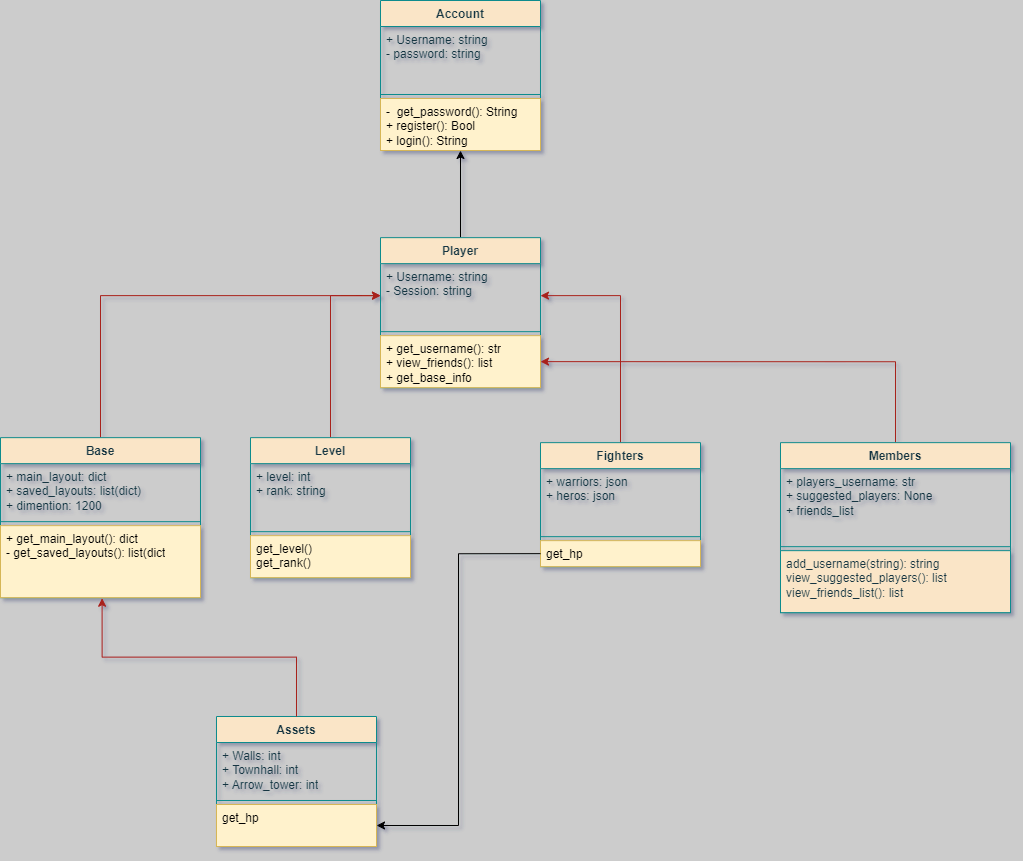

The diagram above was exported from draw.io. Its source (the exported page's mxGraphModel, read from the mxfile embedded in the PNG):
<mxGraphModel dx="1793" dy="1045" grid="0" gridSize="10" guides="1" tooltips="1" connect="1" arrows="1" fold="1" page="1" pageScale="1" pageWidth="1920" pageHeight="1200" background="#CCCCCC" math="0" shadow="1">
  <root>
    <mxCell id="0" />
    <mxCell id="1" parent="0" />
    <mxCell id="kmyIptzwklP5426THKYm-34" style="edgeStyle=orthogonalEdgeStyle;rounded=0;orthogonalLoop=1;jettySize=auto;html=1;" edge="1" parent="1" source="Z89hh6Zz5lBVl0QW7Akf-4" target="kmyIptzwklP5426THKYm-29">
      <mxGeometry relative="1" as="geometry" />
    </mxCell>
    <mxCell id="Z89hh6Zz5lBVl0QW7Akf-4" value="Player" style="swimlane;fontStyle=1;align=center;verticalAlign=top;childLayout=stackLayout;horizontal=1;startSize=26;horizontalStack=0;resizeParent=1;resizeParentMax=0;resizeLast=0;collapsible=1;marginBottom=0;whiteSpace=wrap;html=1;fillColor=#FAE5C7;strokeColor=#0F8B8D;labelBackgroundColor=none;fontColor=#143642;" parent="1" vertex="1">
      <mxGeometry x="893" y="475.15" width="160" height="150" as="geometry" />
    </mxCell>
    <mxCell id="Z89hh6Zz5lBVl0QW7Akf-5" value="&lt;div&gt;+ Username: string&lt;/div&gt;&lt;div&gt;- Session: string&lt;/div&gt;" style="text;strokeColor=none;fillColor=none;align=left;verticalAlign=top;spacingLeft=4;spacingRight=4;overflow=hidden;rotatable=0;points=[[0,0.5],[1,0.5]];portConstraint=eastwest;whiteSpace=wrap;html=1;labelBackgroundColor=none;fontColor=#143642;" parent="Z89hh6Zz5lBVl0QW7Akf-4" vertex="1">
      <mxGeometry y="26" width="160" height="64" as="geometry" />
    </mxCell>
    <mxCell id="Z89hh6Zz5lBVl0QW7Akf-6" value="" style="line;strokeWidth=1;fillColor=none;align=left;verticalAlign=middle;spacingTop=-1;spacingLeft=3;spacingRight=3;rotatable=0;labelPosition=right;points=[];portConstraint=eastwest;strokeColor=#0F8B8D;labelBackgroundColor=none;fontColor=#143642;" parent="Z89hh6Zz5lBVl0QW7Akf-4" vertex="1">
      <mxGeometry y="90" width="160" height="8" as="geometry" />
    </mxCell>
    <mxCell id="Z89hh6Zz5lBVl0QW7Akf-7" value="+ get_username(): str&lt;div&gt;+ view_friends(): list&lt;/div&gt;&lt;div&gt;+ get_base_info&lt;/div&gt;" style="text;strokeColor=#d6b656;fillColor=#fff2cc;align=left;verticalAlign=top;spacingLeft=4;spacingRight=4;overflow=hidden;rotatable=0;points=[[0,0.5],[1,0.5]];portConstraint=eastwest;whiteSpace=wrap;html=1;labelBackgroundColor=none;" parent="Z89hh6Zz5lBVl0QW7Akf-4" vertex="1">
      <mxGeometry y="98" width="160" height="52" as="geometry" />
    </mxCell>
    <mxCell id="Z89hh6Zz5lBVl0QW7Akf-27" style="edgeStyle=orthogonalEdgeStyle;rounded=0;orthogonalLoop=1;jettySize=auto;html=1;entryX=0;entryY=0.5;entryDx=0;entryDy=0;labelBackgroundColor=none;strokeColor=#A8201A;fontColor=default;" parent="1" source="Z89hh6Zz5lBVl0QW7Akf-10" target="Z89hh6Zz5lBVl0QW7Akf-5" edge="1">
      <mxGeometry relative="1" as="geometry" />
    </mxCell>
    <mxCell id="Z89hh6Zz5lBVl0QW7Akf-10" value="Base" style="swimlane;fontStyle=1;align=center;verticalAlign=top;childLayout=stackLayout;horizontal=1;startSize=26;horizontalStack=0;resizeParent=1;resizeParentMax=0;resizeLast=0;collapsible=1;marginBottom=0;whiteSpace=wrap;html=1;fillColor=#FAE5C7;strokeColor=#0F8B8D;labelBackgroundColor=none;fontColor=#143642;" parent="1" vertex="1">
      <mxGeometry x="513" y="675.15" width="200" height="160" as="geometry" />
    </mxCell>
    <mxCell id="Z89hh6Zz5lBVl0QW7Akf-11" value="+ main_layout: dict&lt;div&gt;+ saved_layouts: list(dict)&lt;/div&gt;&lt;div&gt;+ dimention: 1200&lt;/div&gt;" style="text;strokeColor=none;fillColor=none;align=left;verticalAlign=top;spacingLeft=4;spacingRight=4;overflow=hidden;rotatable=0;points=[[0,0.5],[1,0.5]];portConstraint=eastwest;whiteSpace=wrap;html=1;labelBackgroundColor=none;fontColor=#143642;" parent="Z89hh6Zz5lBVl0QW7Akf-10" vertex="1">
      <mxGeometry y="26" width="200" height="54" as="geometry" />
    </mxCell>
    <mxCell id="Z89hh6Zz5lBVl0QW7Akf-12" value="" style="line;strokeWidth=1;fillColor=none;align=left;verticalAlign=middle;spacingTop=-1;spacingLeft=3;spacingRight=3;rotatable=0;labelPosition=right;points=[];portConstraint=eastwest;strokeColor=#0F8B8D;labelBackgroundColor=none;fontColor=#143642;" parent="Z89hh6Zz5lBVl0QW7Akf-10" vertex="1">
      <mxGeometry y="80" width="200" height="8" as="geometry" />
    </mxCell>
    <mxCell id="Z89hh6Zz5lBVl0QW7Akf-13" value="+ get_main_layout(): dict&lt;div&gt;- get_saved_layouts(): list(dict&lt;/div&gt;" style="text;strokeColor=#d6b656;fillColor=#fff2cc;align=left;verticalAlign=top;spacingLeft=4;spacingRight=4;overflow=hidden;rotatable=0;points=[[0,0.5],[1,0.5]];portConstraint=eastwest;whiteSpace=wrap;html=1;labelBackgroundColor=none;" parent="Z89hh6Zz5lBVl0QW7Akf-10" vertex="1">
      <mxGeometry y="88" width="200" height="72" as="geometry" />
    </mxCell>
    <mxCell id="Z89hh6Zz5lBVl0QW7Akf-28" style="edgeStyle=orthogonalEdgeStyle;rounded=0;orthogonalLoop=1;jettySize=auto;html=1;entryX=0;entryY=0.5;entryDx=0;entryDy=0;labelBackgroundColor=none;strokeColor=#A8201A;fontColor=default;" parent="1" source="Z89hh6Zz5lBVl0QW7Akf-16" target="Z89hh6Zz5lBVl0QW7Akf-5" edge="1">
      <mxGeometry relative="1" as="geometry" />
    </mxCell>
    <mxCell id="Z89hh6Zz5lBVl0QW7Akf-16" value="Level" style="swimlane;fontStyle=1;align=center;verticalAlign=top;childLayout=stackLayout;horizontal=1;startSize=26;horizontalStack=0;resizeParent=1;resizeParentMax=0;resizeLast=0;collapsible=1;marginBottom=0;whiteSpace=wrap;html=1;fillColor=#FAE5C7;strokeColor=#0F8B8D;labelBackgroundColor=none;fontColor=#143642;" parent="1" vertex="1">
      <mxGeometry x="763" y="675.15" width="160" height="140" as="geometry" />
    </mxCell>
    <mxCell id="Z89hh6Zz5lBVl0QW7Akf-17" value="+ level: int&lt;div&gt;+ rank: string&lt;/div&gt;" style="text;strokeColor=none;fillColor=none;align=left;verticalAlign=top;spacingLeft=4;spacingRight=4;overflow=hidden;rotatable=0;points=[[0,0.5],[1,0.5]];portConstraint=eastwest;whiteSpace=wrap;html=1;labelBackgroundColor=none;fontColor=#143642;" parent="Z89hh6Zz5lBVl0QW7Akf-16" vertex="1">
      <mxGeometry y="26" width="160" height="64" as="geometry" />
    </mxCell>
    <mxCell id="Z89hh6Zz5lBVl0QW7Akf-18" value="" style="line;strokeWidth=1;fillColor=none;align=left;verticalAlign=middle;spacingTop=-1;spacingLeft=3;spacingRight=3;rotatable=0;labelPosition=right;points=[];portConstraint=eastwest;strokeColor=#0F8B8D;labelBackgroundColor=none;fontColor=#143642;" parent="Z89hh6Zz5lBVl0QW7Akf-16" vertex="1">
      <mxGeometry y="90" width="160" height="8" as="geometry" />
    </mxCell>
    <mxCell id="Z89hh6Zz5lBVl0QW7Akf-19" value="get_level()&lt;div&gt;get_rank()&lt;/div&gt;" style="text;strokeColor=#d6b656;fillColor=#fff2cc;align=left;verticalAlign=top;spacingLeft=4;spacingRight=4;overflow=hidden;rotatable=0;points=[[0,0.5],[1,0.5]];portConstraint=eastwest;whiteSpace=wrap;html=1;labelBackgroundColor=none;" parent="Z89hh6Zz5lBVl0QW7Akf-16" vertex="1">
      <mxGeometry y="98" width="160" height="42" as="geometry" />
    </mxCell>
    <mxCell id="Z89hh6Zz5lBVl0QW7Akf-20" value="Assets" style="swimlane;fontStyle=1;align=center;verticalAlign=top;childLayout=stackLayout;horizontal=1;startSize=26;horizontalStack=0;resizeParent=1;resizeParentMax=0;resizeLast=0;collapsible=1;marginBottom=0;whiteSpace=wrap;html=1;fillColor=#FAE5C7;strokeColor=#0F8B8D;labelBackgroundColor=none;fontColor=#143642;" parent="1" vertex="1">
      <mxGeometry x="729" y="954" width="160" height="130" as="geometry" />
    </mxCell>
    <mxCell id="Z89hh6Zz5lBVl0QW7Akf-21" value="+ Walls: int&lt;div&gt;+ Townhall: int&lt;/div&gt;&lt;div&gt;+ Arrow_tower: int&lt;/div&gt;" style="text;strokeColor=none;fillColor=none;align=left;verticalAlign=top;spacingLeft=4;spacingRight=4;overflow=hidden;rotatable=0;points=[[0,0.5],[1,0.5]];portConstraint=eastwest;whiteSpace=wrap;html=1;labelBackgroundColor=none;fontColor=#143642;" parent="Z89hh6Zz5lBVl0QW7Akf-20" vertex="1">
      <mxGeometry y="26" width="160" height="54" as="geometry" />
    </mxCell>
    <mxCell id="Z89hh6Zz5lBVl0QW7Akf-22" value="" style="line;strokeWidth=1;fillColor=none;align=left;verticalAlign=middle;spacingTop=-1;spacingLeft=3;spacingRight=3;rotatable=0;labelPosition=right;points=[];portConstraint=eastwest;strokeColor=#0F8B8D;labelBackgroundColor=none;fontColor=#143642;" parent="Z89hh6Zz5lBVl0QW7Akf-20" vertex="1">
      <mxGeometry y="80" width="160" height="8" as="geometry" />
    </mxCell>
    <mxCell id="Z89hh6Zz5lBVl0QW7Akf-23" value="get_hp" style="text;strokeColor=#d6b656;fillColor=#fff2cc;align=left;verticalAlign=top;spacingLeft=4;spacingRight=4;overflow=hidden;rotatable=0;points=[[0,0.5],[1,0.5]];portConstraint=eastwest;whiteSpace=wrap;html=1;labelBackgroundColor=none;" parent="Z89hh6Zz5lBVl0QW7Akf-20" vertex="1">
      <mxGeometry y="88" width="160" height="42" as="geometry" />
    </mxCell>
    <mxCell id="Z89hh6Zz5lBVl0QW7Akf-29" style="edgeStyle=orthogonalEdgeStyle;rounded=0;orthogonalLoop=1;jettySize=auto;html=1;entryX=0.508;entryY=1.008;entryDx=0;entryDy=0;entryPerimeter=0;labelBackgroundColor=none;strokeColor=#A8201A;fontColor=default;" parent="1" source="Z89hh6Zz5lBVl0QW7Akf-20" target="Z89hh6Zz5lBVl0QW7Akf-13" edge="1">
      <mxGeometry relative="1" as="geometry" />
    </mxCell>
    <mxCell id="Z89hh6Zz5lBVl0QW7Akf-34" style="edgeStyle=orthogonalEdgeStyle;rounded=0;orthogonalLoop=1;jettySize=auto;html=1;entryX=1;entryY=0.5;entryDx=0;entryDy=0;labelBackgroundColor=none;strokeColor=#A8201A;fontColor=default;" parent="1" source="Z89hh6Zz5lBVl0QW7Akf-30" target="Z89hh6Zz5lBVl0QW7Akf-5" edge="1">
      <mxGeometry relative="1" as="geometry" />
    </mxCell>
    <mxCell id="Z89hh6Zz5lBVl0QW7Akf-30" value="Fighters" style="swimlane;fontStyle=1;align=center;verticalAlign=top;childLayout=stackLayout;horizontal=1;startSize=26;horizontalStack=0;resizeParent=1;resizeParentMax=0;resizeLast=0;collapsible=1;marginBottom=0;whiteSpace=wrap;html=1;fillColor=#FAE5C7;strokeColor=#0F8B8D;labelBackgroundColor=none;fontColor=#143642;" parent="1" vertex="1">
      <mxGeometry x="1053" y="680.15" width="160" height="124" as="geometry" />
    </mxCell>
    <mxCell id="Z89hh6Zz5lBVl0QW7Akf-31" value="+ warriors: json&lt;div&gt;+ heros: json&lt;/div&gt;" style="text;strokeColor=none;fillColor=none;align=left;verticalAlign=top;spacingLeft=4;spacingRight=4;overflow=hidden;rotatable=0;points=[[0,0.5],[1,0.5]];portConstraint=eastwest;whiteSpace=wrap;html=1;labelBackgroundColor=none;fontColor=#143642;" parent="Z89hh6Zz5lBVl0QW7Akf-30" vertex="1">
      <mxGeometry y="26" width="160" height="64" as="geometry" />
    </mxCell>
    <mxCell id="Z89hh6Zz5lBVl0QW7Akf-32" value="" style="line;strokeWidth=1;fillColor=none;align=left;verticalAlign=middle;spacingTop=-1;spacingLeft=3;spacingRight=3;rotatable=0;labelPosition=right;points=[];portConstraint=eastwest;strokeColor=#0F8B8D;labelBackgroundColor=none;fontColor=#143642;" parent="Z89hh6Zz5lBVl0QW7Akf-30" vertex="1">
      <mxGeometry y="90" width="160" height="8" as="geometry" />
    </mxCell>
    <mxCell id="Z89hh6Zz5lBVl0QW7Akf-33" value="get_hp" style="text;strokeColor=#d6b656;fillColor=#fff2cc;align=left;verticalAlign=top;spacingLeft=4;spacingRight=4;overflow=hidden;rotatable=0;points=[[0,0.5],[1,0.5]];portConstraint=eastwest;whiteSpace=wrap;html=1;labelBackgroundColor=none;" parent="Z89hh6Zz5lBVl0QW7Akf-30" vertex="1">
      <mxGeometry y="98" width="160" height="26" as="geometry" />
    </mxCell>
    <mxCell id="Z89hh6Zz5lBVl0QW7Akf-44" style="edgeStyle=orthogonalEdgeStyle;rounded=0;orthogonalLoop=1;jettySize=auto;html=1;entryX=1;entryY=0.5;entryDx=0;entryDy=0;labelBackgroundColor=none;strokeColor=#A8201A;fontColor=default;" parent="1" source="Z89hh6Zz5lBVl0QW7Akf-40" target="Z89hh6Zz5lBVl0QW7Akf-7" edge="1">
      <mxGeometry relative="1" as="geometry" />
    </mxCell>
    <mxCell id="Z89hh6Zz5lBVl0QW7Akf-40" value="Members" style="swimlane;fontStyle=1;align=center;verticalAlign=top;childLayout=stackLayout;horizontal=1;startSize=26;horizontalStack=0;resizeParent=1;resizeParentMax=0;resizeLast=0;collapsible=1;marginBottom=0;whiteSpace=wrap;html=1;fillColor=#FAE5C7;strokeColor=#0F8B8D;labelBackgroundColor=none;fontColor=#143642;" parent="1" vertex="1">
      <mxGeometry x="1293" y="680.15" width="230" height="170" as="geometry" />
    </mxCell>
    <mxCell id="Z89hh6Zz5lBVl0QW7Akf-41" value="+ players_username: str&lt;div&gt;+ suggested_players: None&lt;/div&gt;&lt;div&gt;+ friends_list&lt;/div&gt;" style="text;strokeColor=none;fillColor=none;align=left;verticalAlign=top;spacingLeft=4;spacingRight=4;overflow=hidden;rotatable=0;points=[[0,0.5],[1,0.5]];portConstraint=eastwest;whiteSpace=wrap;html=1;labelBackgroundColor=none;fontColor=#143642;" parent="Z89hh6Zz5lBVl0QW7Akf-40" vertex="1">
      <mxGeometry y="26" width="230" height="74" as="geometry" />
    </mxCell>
    <mxCell id="Z89hh6Zz5lBVl0QW7Akf-42" value="" style="line;strokeWidth=1;fillColor=#FAE5C7;align=left;verticalAlign=middle;spacingTop=-1;spacingLeft=3;spacingRight=3;rotatable=0;labelPosition=right;points=[];portConstraint=eastwest;strokeColor=#0F8B8D;labelBackgroundColor=none;fontColor=#143642;" parent="Z89hh6Zz5lBVl0QW7Akf-40" vertex="1">
      <mxGeometry y="100" width="230" height="8" as="geometry" />
    </mxCell>
    <mxCell id="Z89hh6Zz5lBVl0QW7Akf-43" value="add_username(string): string&lt;div&gt;view_suggested_players(): list&lt;/div&gt;&lt;div&gt;view_friends_list(): list&lt;/div&gt;" style="text;strokeColor=#0F8B8D;fillColor=#FAE5C7;align=left;verticalAlign=top;spacingLeft=4;spacingRight=4;overflow=hidden;rotatable=0;points=[[0,0.5],[1,0.5]];portConstraint=eastwest;whiteSpace=wrap;html=1;labelBackgroundColor=none;fontColor=#143642;" parent="Z89hh6Zz5lBVl0QW7Akf-40" vertex="1">
      <mxGeometry y="108" width="230" height="62" as="geometry" />
    </mxCell>
    <mxCell id="1sJp-3hHPcW6MbgVLUvF-2" style="edgeStyle=orthogonalEdgeStyle;rounded=0;orthogonalLoop=1;jettySize=auto;html=1;exitX=0;exitY=0.5;exitDx=0;exitDy=0;entryX=1;entryY=0.5;entryDx=0;entryDy=0;" edge="1" parent="1" source="Z89hh6Zz5lBVl0QW7Akf-33" target="Z89hh6Zz5lBVl0QW7Akf-23">
      <mxGeometry relative="1" as="geometry" />
    </mxCell>
    <mxCell id="kmyIptzwklP5426THKYm-29" value="Account" style="swimlane;fontStyle=1;align=center;verticalAlign=top;childLayout=stackLayout;horizontal=1;startSize=26;horizontalStack=0;resizeParent=1;resizeParentMax=0;resizeLast=0;collapsible=1;marginBottom=0;whiteSpace=wrap;html=1;fillColor=#FAE5C7;strokeColor=#0F8B8D;labelBackgroundColor=none;fontColor=#143642;" vertex="1" parent="1">
      <mxGeometry x="893" y="237.99999999999997" width="160" height="150" as="geometry" />
    </mxCell>
    <mxCell id="kmyIptzwklP5426THKYm-30" value="&lt;div&gt;+ Username: string&lt;/div&gt;&lt;div&gt;- password: string&lt;/div&gt;" style="text;strokeColor=none;fillColor=none;align=left;verticalAlign=top;spacingLeft=4;spacingRight=4;overflow=hidden;rotatable=0;points=[[0,0.5],[1,0.5]];portConstraint=eastwest;whiteSpace=wrap;html=1;labelBackgroundColor=none;fontColor=#143642;" vertex="1" parent="kmyIptzwklP5426THKYm-29">
      <mxGeometry y="26" width="160" height="64" as="geometry" />
    </mxCell>
    <mxCell id="kmyIptzwklP5426THKYm-31" value="" style="line;strokeWidth=1;fillColor=none;align=left;verticalAlign=middle;spacingTop=-1;spacingLeft=3;spacingRight=3;rotatable=0;labelPosition=right;points=[];portConstraint=eastwest;strokeColor=#0F8B8D;labelBackgroundColor=none;fontColor=#143642;" vertex="1" parent="kmyIptzwklP5426THKYm-29">
      <mxGeometry y="90" width="160" height="8" as="geometry" />
    </mxCell>
    <mxCell id="kmyIptzwklP5426THKYm-32" value="-&amp;nbsp; get_password(): String&lt;div&gt;+ register(): Bool&lt;/div&gt;&lt;div&gt;+ login(): String&lt;/div&gt;" style="text;strokeColor=#d6b656;fillColor=#fff2cc;align=left;verticalAlign=top;spacingLeft=4;spacingRight=4;overflow=hidden;rotatable=0;points=[[0,0.5],[1,0.5]];portConstraint=eastwest;whiteSpace=wrap;html=1;labelBackgroundColor=none;" vertex="1" parent="kmyIptzwklP5426THKYm-29">
      <mxGeometry y="98" width="160" height="52" as="geometry" />
    </mxCell>
  </root>
</mxGraphModel>